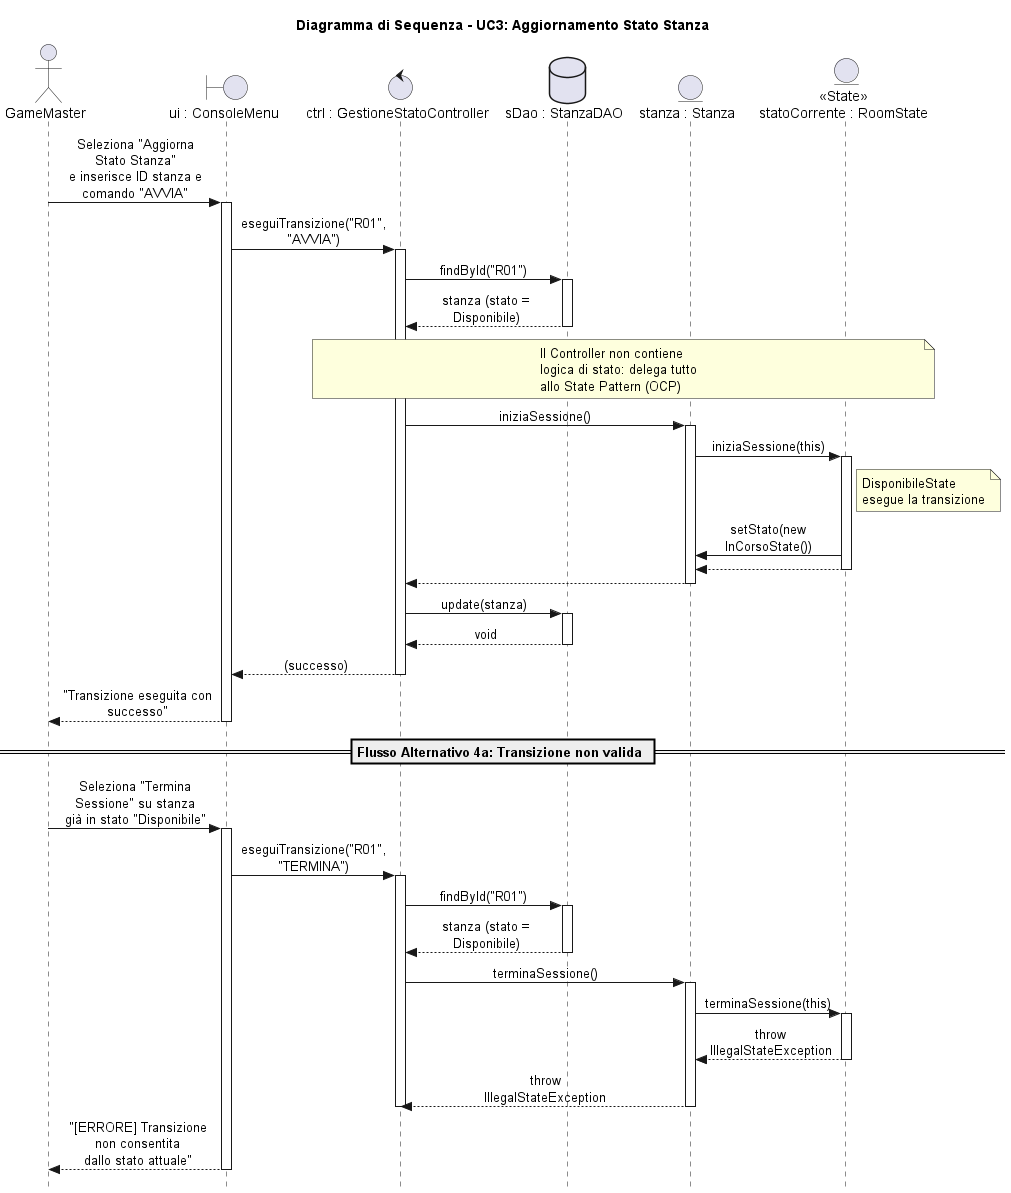

The diagram above was rendered by PlantUML. Its source (embedded in the PNG):
@startuml sequence_gestione_stato

skinparam style strictuml
skinparam sequenceMessageAlign center
skinparam maxMessageSize 150

title Diagramma di Sequenza - UC3: Aggiornamento Stato Stanza

actor "GameMaster" as GM
boundary "ui : ConsoleMenu" as UI
control "ctrl : GestioneStatoController" as CTRL
database "sDao : StanzaDAO" as SDAO
entity "stanza : Stanza" as S
entity "<<State>>\nstatoCorrente : RoomState" as STATE

GM -> UI : Seleziona "Aggiorna Stato Stanza"\ne inserisce ID stanza e comando "AVVIA"
activate UI

UI -> CTRL : eseguiTransizione("R01", "AVVIA")
activate CTRL

' Recupero della Stanza dal DAO
CTRL -> SDAO : findById("R01")
activate SDAO
SDAO --> CTRL : stanza (stato = Disponibile)
deactivate SDAO

' Delega allo State Pattern
note over CTRL, STATE : Il Controller non contiene\nlogica di stato: delega tutto\nallo State Pattern (OCP)
CTRL -> S : iniziaSessione()
activate S

S -> STATE : iniziaSessione(this)
activate STATE

note right of STATE : DisponibileState\nesegue la transizione
STATE -> S : setStato(new InCorsoState())
STATE --> S
deactivate STATE

S --> CTRL
deactivate S

' Persistenza dell'aggiornamento
CTRL -> SDAO : update(stanza)
activate SDAO
SDAO --> CTRL : void
deactivate SDAO

CTRL --> UI : (successo)
deactivate CTRL

UI --> GM : "Transizione eseguita con successo"
deactivate UI

== Flusso Alternativo 4a: Transizione non valida ==

GM -> UI : Seleziona "Termina Sessione" su stanza\ngià in stato "Disponibile"
activate UI

UI -> CTRL : eseguiTransizione("R01", "TERMINA")
activate CTRL

CTRL -> SDAO : findById("R01")
activate SDAO
SDAO --> CTRL : stanza (stato = Disponibile)
deactivate SDAO

CTRL -> S : terminaSessione()
activate S
S -> STATE : terminaSessione(this)
activate STATE
STATE --> S : throw IllegalStateException
deactivate STATE
S --> CTRL : throw IllegalStateException
deactivate S
deactivate CTRL

UI --> GM : "[ERRORE] Transizione non consentita\ndallo stato attuale"
deactivate UI

@enduml